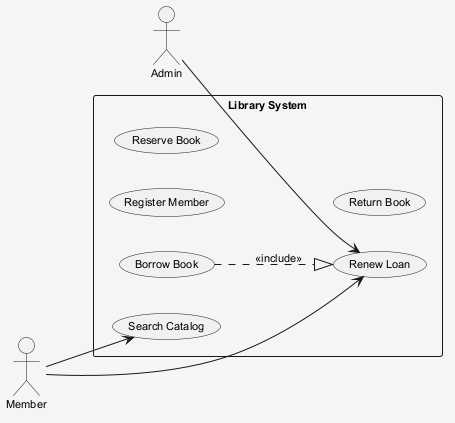

The diagram above was rendered by PlantUML. Its source (embedded in the PNG):
@startuml
skinparam shadowing false
skinparam backgroundColor #F5F5F5
skinparam defaultFontSize 11
left to right direction
actor "Admin" as A
actor "Member" as M
rectangle "Library System" {
  usecase "Borrow Book" as UC_BorrowBook
  usecase "Register Member" as UC_RegisterMember
  usecase "Search Catalog" as UC_SearchCatalog
  usecase "Renew Loan" as UC_RenewLoan
  usecase "Reserve Book" as UC_ReserveBook
  usecase "Return Book" as UC_ReturnBook
}
A --> UC_RenewLoan
M --> UC_SearchCatalog
M --> UC_RenewLoan
UC_BorrowBook ..|> UC_RenewLoan : <<include>>
@enduml